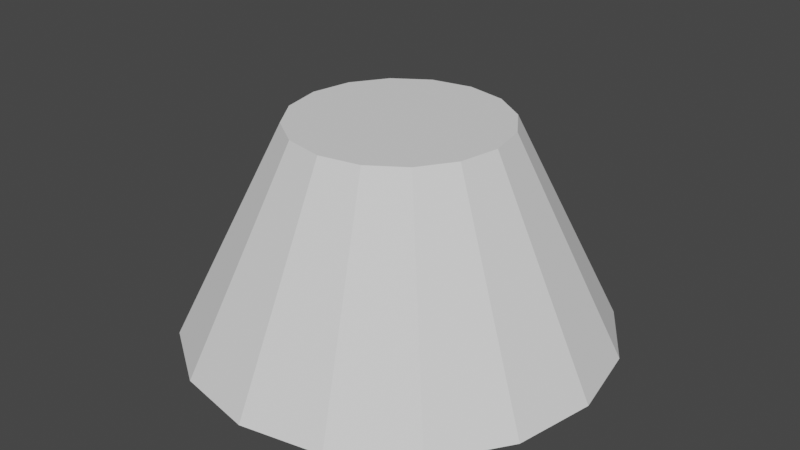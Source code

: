 # Source: cone.blend  (saved by Blender 4.3.34; exported with 4.5.12 LTS)
import bpy
from mathutils import Matrix  # noqa: F401  (used for matrix-valued properties, if any)

bpy.ops.wm.read_factory_settings(use_empty=True)
scene = bpy.context.scene
scene.name = 'Scene'

# ---- node groups
ng_top_outer_point = bpy.data.node_groups.new('Top Outer Point', 'GeometryNodeTree')
_s = ng_top_outer_point.interface.new_socket(name='Result', in_out='OUTPUT', socket_type='NodeSocketVector')
_s = ng_top_outer_point.interface.new_socket(name='Raius Top', in_out='INPUT', socket_type='NodeSocketFloat')
_s.min_value = -1e+04
_s.max_value = 1e+04
_s = ng_top_outer_point.interface.new_socket(name='Height', in_out='INPUT', socket_type='NodeSocketFloat')
_s.min_value = -1e+04
_s.max_value = 1e+04
_N = ng_top_outer_point.nodes; _L = ng_top_outer_point.links
n0 = _N.new('NodeGroupOutput'); n0.name = 'Group Output'; n0.location = (190, 0)
n1 = _N.new('NodeGroupInput'); n1.name = 'Group Input'; n1.location = (-250, -2)
n2 = _N.new('ShaderNodeCombineXYZ'); n2.name = 'Combine XYZ.001'; n2.location = (0, 0)
_L.new(n1.outputs[0], n2.inputs[0])
_L.new(n1.outputs[1], n2.inputs[2])
_L.new(n2.outputs[0], n0.inputs[0])
n0.is_active_output = True
ng_bottom_outer_point = bpy.data.node_groups.new('Bottom Outer Point', 'GeometryNodeTree')
_s = ng_bottom_outer_point.interface.new_socket(name='Result', in_out='OUTPUT', socket_type='NodeSocketVector')
_s = ng_bottom_outer_point.interface.new_socket(name='Radius Bottom', in_out='INPUT', socket_type='NodeSocketFloat')
_s.min_value = -1e+04
_s.max_value = 1e+04
_N = ng_bottom_outer_point.nodes; _L = ng_bottom_outer_point.links
n0 = _N.new('NodeGroupOutput'); n0.name = 'Group Output'; n0.location = (190, 0)
n1 = _N.new('NodeGroupInput'); n1.name = 'Group Input'; n1.location = (-200, 0)
n2 = _N.new('ShaderNodeCombineXYZ'); n2.name = 'Combine XYZ'; n2.location = (0, 0)
n2.label = '(X,0,0)'
_L.new(n1.outputs[0], n2.inputs[0])
_L.new(n2.outputs[0], n0.inputs[0])
n0.is_active_output = True
ng_top_point = bpy.data.node_groups.new('Top Point', 'GeometryNodeTree')
_s = ng_top_point.interface.new_socket(name='Result', in_out='OUTPUT', socket_type='NodeSocketVector')
_s = ng_top_point.interface.new_socket(name='Height', in_out='INPUT', socket_type='NodeSocketFloat')
_s.min_value = -1e+04
_s.max_value = 1e+04
_N = ng_top_point.nodes; _L = ng_top_point.links
n0 = _N.new('NodeGroupOutput'); n0.name = 'Group Output'; n0.location = (190, 0)
n1 = _N.new('NodeGroupInput'); n1.name = 'Group Input'; n1.location = (-200, 0)
n2 = _N.new('ShaderNodeCombineXYZ'); n2.name = 'Combine XYZ.002'; n2.location = (0, 0)
n2.label = '(0,0,Z)'
n2.hide = True
_L.new(n1.outputs[0], n2.inputs[2])
_L.new(n2.outputs[0], n0.inputs[0])
n0.is_active_output = True
ng_side_point = bpy.data.node_groups.new('Side Point', 'GeometryNodeTree')
_s = ng_side_point.interface.new_socket(name='Result', in_out='OUTPUT', socket_type='NodeSocketVector')
_s = ng_side_point.interface.new_socket(name='Raius Top', in_out='INPUT', socket_type='NodeSocketFloat')
_s.min_value = -1e+04
_s.max_value = 1e+04
_s = ng_side_point.interface.new_socket(name='Height', in_out='INPUT', socket_type='NodeSocketFloat')
_s.min_value = -1e+04
_s.max_value = 1e+04
_s = ng_side_point.interface.new_socket(name='Radius Bottom', in_out='INPUT', socket_type='NodeSocketFloat')
_s.min_value = -1e+04
_s.max_value = 1e+04
_N = ng_side_point.nodes; _L = ng_side_point.links
n0 = _N.new('NodeGroupOutput'); n0.name = 'Group Output'; n0.location = (374, 0)
n1 = _N.new('NodeGroupInput'); n1.name = 'Group Input'; n1.location = (-384, 0)
n2 = _N.new('ShaderNodeVectorMath'); n2.name = 'Vector Math'; n2.location = (8, 5)
n2.hide = True
n3 = _N.new('ShaderNodeVectorMath'); n3.name = 'Vector Math.001'; n3.location = (11, -43)
n3.label = '/ 2'
n3.hide = True
n3.operation = 'DIVIDE'
n3.inputs[1].default_value = (2.0, 2.0, 2.0)
n4 = _N.new('ShaderNodeVectorRotate'); n4.name = 'Vector Rotate'; n4.location = (184, 46)
n4.inputs[3].default_value = 1.571
n5 = _N.new('GeometryNodeGroup'); n5.name = 'Group.001'; n5.location = (-181, 16)
n5.hide = True
n5.node_tree = ng_top_outer_point
n6 = _N.new('GeometryNodeGroup'); n6.name = 'Group.003'; n6.location = (-184, -46)
n6.hide = True
n6.node_tree = ng_bottom_outer_point
_L.new(n2.outputs[0], n3.inputs[0])
_L.new(n3.outputs[0], n4.inputs[0])
_L.new(n6.outputs[0], n2.inputs[1])
_L.new(n5.outputs[0], n2.inputs[0])
_L.new(n1.outputs[0], n5.inputs[0])
_L.new(n1.outputs[1], n5.inputs[1])
_L.new(n1.outputs[2], n6.inputs[0])
_L.new(n4.outputs[0], n0.inputs[0])
n0.is_active_output = True
ng_modernprimitive_cone_0002 = bpy.data.node_groups.new('[ModernPrimitive]Cone_0002', 'GeometryNodeTree')
_s = ng_modernprimitive_cone_0002.interface.new_socket(name='Geometry', in_out='OUTPUT', socket_type='NodeSocketGeometry')
_s = ng_modernprimitive_cone_0002.interface.new_socket(name='Divide Side', in_out='INPUT', socket_type='NodeSocketInt')
_s.default_value = 4
_s.min_value = 1
_s.max_value = 1000
_s.hide_value = True
_s = ng_modernprimitive_cone_0002.interface.new_socket(name='Divide Fill', in_out='INPUT', socket_type='NodeSocketInt')
_s.default_value = 1
_s.min_value = 1
_s.max_value = 1000
_s.hide_value = True
_s = ng_modernprimitive_cone_0002.interface.new_socket(name='Divide Radius', in_out='INPUT', socket_type='NodeSocketInt')
_s.default_value = 3
_s.min_value = 3
_s.max_value = 1000
_s.hide_value = True
_s = ng_modernprimitive_cone_0002.interface.new_socket(name='Radius Top', in_out='INPUT', socket_type='NodeSocketFloat')
_s.default_value = 1.0
_s.min_value = 1e-05
_s.max_value = 1e+05
_s.hide_value = True
_s = ng_modernprimitive_cone_0002.interface.new_socket(name='Radius Bottom', in_out='INPUT', socket_type='NodeSocketFloat')
_s.default_value = 2.0
_s.min_value = 1e-05
_s.max_value = 1e+05
_s.hide_value = True
_s = ng_modernprimitive_cone_0002.interface.new_socket(name='Height', in_out='INPUT', socket_type='NodeSocketFloat')
_s.subtype = 'DISTANCE'
_s.default_value = 2.0
_s.min_value = 1e-05
_s.max_value = 1e+05
ng_modernprimitive_cone_0002.is_modifier = True
_N = ng_modernprimitive_cone_0002.nodes; _L = ng_modernprimitive_cone_0002.links
n0 = _N.new('NodeGroupOutput'); n0.name = 'Group Output'; n0.location = (420, -59)
n1 = _N.new('GeometryNodeGizmoLinear'); n1.name = 'Linear Gizmo'; n1.location = (485, -107)
n1.label = 'Radius Bottom'
n1.hide = True
n1.draw_style = 'BOX'
n1.inputs[2].default_value = (1.0, 0.0, 0.0)
n2 = _N.new('NodeGroupInput'); n2.name = 'Group Input'; n2.location = (29, -44)
n3 = _N.new('GeometryNodeMeshCone'); n3.name = 'Cone'; n3.location = (230, -59)
n4 = _N.new('GeometryNodeGizmoLinear'); n4.name = 'Linear Gizmo.001'; n4.location = (522, -89)
n4.label = 'Radius Top'
n4.color_id = 'Y'
n4.draw_style = 'BOX'
n4.inputs[2].default_value = (1.0, 0.0, 0.0)
n5 = _N.new('GeometryNodeGizmoLinear'); n5.name = 'Linear Gizmo.002'; n5.location = (487, -44)
n5.label = 'Height'
n5.color_id = 'Z'
n5.draw_style = 'BOX'
n6 = _N.new('NodeFrame'); n6.name = 'Frame'; n6.location = (-1680, 486)
n6.label = 'Radius Bottom'
n6.width = 654
n7 = _N.new('NodeFrame'); n7.name = 'Frame.001'; n7.location = (-1667, -445)
n7.label = 'Height'
n7.width = 657
n8 = _N.new('NodeFrame'); n8.name = 'Frame.002'; n8.location = (-1707, 845)
n8.label = 'Radius Top'
n8.width = 691
n9 = _N.new('NodeFrame'); n9.name = 'Frame.003'; n9.location = (-862, 946)
n9.label = 'Divide Side'
n9.width = 835
n10 = _N.new('NodeGroupInput'); n10.name = 'Group Input.001'; n10.location = (29, -59)
n11 = _N.new('NodeFrame'); n11.name = 'Frame.004'; n11.location = (-1643, 1245)
n11.label = 'Make Cone'
n11.width = 589
n11.label_size = 36
n12 = _N.new('GeometryNodeGroup'); n12.name = 'Group'; n12.location = (346, -83)
n12.hide = True
n12.node_tree = ng_top_outer_point
n13 = _N.new('NodeGroupInput'); n13.name = 'Group Input.002'; n13.location = (29, -40)
n14 = _N.new('NodeGroupInput'); n14.name = 'Group Input.003'; n14.location = (29, -40)
n15 = _N.new('NodeGroupInput'); n15.name = 'Group Input.004'; n15.location = (29, -44)
n16 = _N.new('GeometryNodeGroup'); n16.name = 'Group.002'; n16.location = (258, -44)
n16.hide = True
n16.node_tree = ng_bottom_outer_point
n17 = _N.new('NodeGroupInput'); n17.name = 'Group Input.005'; n17.location = (30, -58)
n18 = _N.new('GeometryNodeGroup'); n18.name = 'Group.004'; n18.location = (258, -44)
n18.hide = True
n18.node_tree = ng_top_point
n19 = _N.new('GeometryNodeGroup'); n19.name = 'Group.005'; n19.location = (263, -72)
n19.hide = True
n19.node_tree = ng_top_point
n20 = _N.new('NodeFrame'); n20.name = 'Frame.005'; n20.location = (-1624, -3)
n20.label = 'DivideFill'
n20.width = 678
n21 = _N.new('NodeGroupInput'); n21.name = 'Group Input.006'; n21.location = (29, -247)
n22 = _N.new('GeometryNodeGroup'); n22.name = 'Group.007'; n22.location = (249, -351)
n22.hide = True
n22.node_tree = ng_side_point
n23 = _N.new('NodeFrame'); n23.name = 'Frame.006'; n23.location = (-854, 296)
n23.label = 'Divide Radius'
n23.width = 657
n24 = _N.new('GeometryNodeGizmoDial'); n24.name = 'Dial Gizmo'; n24.location = (487, -40)
n24.label = 'Divide Radius'
n24.color_id = 'Y'
n24.inputs[2].default_value = (0.0, 0.0, -1.0)
n24.inputs[3].default_value = False
n25 = _N.new('GeometryNodeGroup'); n25.name = 'Group.001'; n25.location = (257, -163)
n25.hide = True
n25.node_tree = ng_top_point
n26 = _N.new('GeometryNodeGizmoDial'); n26.name = 'Dial Gizmo.001'; n26.location = (508, -40)
n26.label = 'Divide Fill'
n26.color_id = 'Z'
n26.inputs[2].default_value = (0.0, 0.0, -1.0)
n26.inputs[3].default_value = False
n27 = _N.new('ShaderNodeMath'); n27.name = 'Math'; n27.location = (262, -162)
n27.label = 'x 0.75'
n27.hide = True
n27.operation = 'MULTIPLY'
n27.inputs[1].default_value = 0.75
n28 = _N.new('GeometryNodeGizmoDial'); n28.name = 'Dial Gizmo.002'; n28.location = (666, -222)
n28.label = 'Divide Side'
n28.color_id = 'SECONDARY'
n28.inputs[3].default_value = False
n29 = _N.new('ShaderNodeMath'); n29.name = 'Math.002'; n29.location = (266, -422)
n29.label = 'x 0.4'
n29.hide = True
n29.operation = 'MULTIPLY'
n29.inputs[1].default_value = 0.4
n30 = _N.new('GeometryNodeGroup'); n30.name = 'Group.003'; n30.location = (44, -104)
n30.hide = True
n30.node_tree = ng_top_outer_point
n31 = _N.new('GeometryNodeGroup'); n31.name = 'Group.006'; n31.location = (66, -173)
n31.hide = True
n31.node_tree = ng_bottom_outer_point
n32 = _N.new('ShaderNodeVectorMath'); n32.name = 'Vector Math'; n32.location = (283, -45)
n32.hide = True
n32.operation = 'SUBTRACT'
n33 = _N.new('ShaderNodeVectorMath'); n33.name = 'Vector Math.001'; n33.location = (269, -94)
n33.hide = True
n33.operation = 'NORMALIZE'
n34 = _N.new('FunctionNodeRotateVector'); n34.name = 'Rotate Vector'; n34.location = (468, -42)
n34.inputs[1].default_value = (0.0, -1.571, 1.571)
n0.parent = n11
n1.parent = n6
n2.parent = n7
n3.parent = n11
n4.parent = n8
n5.parent = n7
n10.parent = n11
n12.parent = n8
n13.parent = n8
n14.parent = n23
n15.parent = n6
n16.parent = n6
n17.parent = n20
n18.parent = n7
n19.parent = n20
n21.parent = n9
n22.parent = n9
n24.parent = n23
n25.parent = n23
n26.parent = n20
n27.parent = n20
n28.parent = n9
n29.parent = n9
n30.parent = n9
n31.parent = n9
n32.parent = n9
n33.parent = n9
n34.parent = n9
_L.new(n3.outputs[0], n0.inputs[0])
_L.new(n16.outputs[0], n1.inputs[1])
_L.new(n12.outputs[0], n4.inputs[1])
_L.new(n18.outputs[0], n5.inputs[1])
_L.new(n10.outputs[2], n3.inputs[0])
_L.new(n10.outputs[0], n3.inputs[1])
_L.new(n10.outputs[1], n3.inputs[2])
_L.new(n10.outputs[3], n3.inputs[3])
_L.new(n10.outputs[4], n3.inputs[4])
_L.new(n10.outputs[5], n3.inputs[5])
_L.new(n13.outputs[3], n12.inputs[0])
_L.new(n13.outputs[5], n12.inputs[1])
_L.new(n13.outputs[3], n4.inputs[0])
_L.new(n15.outputs[4], n16.inputs[0])
_L.new(n15.outputs[4], n1.inputs[0])
_L.new(n2.outputs[5], n5.inputs[0])
_L.new(n2.outputs[5], n18.inputs[0])
_L.new(n17.outputs[5], n19.inputs[0])
_L.new(n21.outputs[3], n22.inputs[0])
_L.new(n21.outputs[5], n22.inputs[1])
_L.new(n21.outputs[4], n22.inputs[2])
_L.new(n14.outputs[5], n25.inputs[0])
_L.new(n25.outputs[0], n24.inputs[1])
_L.new(n14.outputs[2], n24.inputs[0])
_L.new(n19.outputs[0], n26.inputs[1])
_L.new(n17.outputs[1], n26.inputs[0])
_L.new(n17.outputs[3], n27.inputs[0])
_L.new(n27.outputs[0], n26.inputs[4])
_L.new(n14.outputs[3], n24.inputs[4])
_L.new(n22.outputs[0], n28.inputs[1])
_L.new(n21.outputs[0], n28.inputs[0])
_L.new(n21.outputs[5], n29.inputs[0])
_L.new(n29.outputs[0], n28.inputs[4])
_L.new(n21.outputs[3], n30.inputs[0])
_L.new(n21.outputs[5], n30.inputs[1])
_L.new(n21.outputs[4], n31.inputs[0])
_L.new(n30.outputs[0], n32.inputs[0])
_L.new(n31.outputs[0], n32.inputs[1])
_L.new(n32.outputs[0], n33.inputs[0])
_L.new(n33.outputs[0], n34.inputs[0])
_L.new(n34.outputs[0], n28.inputs[2])
n0.is_active_output = True

# ---- world
world_world = bpy.data.worlds.new('World'); scene.world = world_world
world_world.use_nodes = True; world_world.node_tree.nodes.clear()
_N = world_world.node_tree.nodes; _L = world_world.node_tree.links
n0 = _N.new('ShaderNodeOutputWorld'); n0.name = 'World Output'; n0.location = (300, 300)
n1 = _N.new('ShaderNodeBackground'); n1.name = 'Background'; n1.location = (10, 300)
n1.inputs[0].default_value = (0.05088, 0.05088, 0.05088, 1.0)
_L.new(n1.outputs[0], n0.inputs[0])
n0.is_active_output = True
world_world.color = (0.05088, 0.05088, 0.05088)
world_world.use_sun_shadow = False
world_world.sun_shadow_jitter_overblur = 0.0

# ---- meshes
me_modernprimitive_basemesh = bpy.data.meshes.new('[ModernPrimitive]BaseMesh')
me_modernprimitive_basemesh.from_pydata([(-1.0, -1.0, -1.0), (-1.0, -1.0, 1.0), (-1.0, 1.0, -1.0), (-1.0, 1.0, 1.0), (1.0, -1.0, -1.0), (1.0, -1.0, 1.0), (1.0, 1.0, -1.0), (1.0, 1.0, 1.0)], [], [(0, 1, 3, 2), (2, 3, 7, 6), (6, 7, 5, 4), (4, 5, 1, 0), (2, 6, 4, 0), (7, 3, 1, 5)])
_uv = me_modernprimitive_basemesh.uv_layers.new(name='UVMap')
_uv.uv.foreach_set('vector', [0.375, 0.0, 0.625, 0.0, 0.625, 0.25, 0.375, 0.25, 0.375, 0.25, 0.625, 0.25, 0.625, 0.5, 0.375, 0.5, 0.375, 0.5, 0.625, 0.5, 0.625, 0.75, 0.375, 0.75, 0.375, 0.75, 0.625, 0.75, 0.625, 1.0, 0.375, 1.0, 0.125, 0.5, 0.375, 0.5, 0.375, 0.75, 0.125, 0.75, 0.625, 0.5, 0.875, 0.5, 0.875, 0.75, 0.625, 0.75])
me_modernprimitive_basemesh.update()

# ---- objects
ob_cone = bpy.data.objects.new('Cone', me_modernprimitive_basemesh)

# ---- transforms, parenting, visibility, modifiers, constraints
ob_cone.location = (0.0, 0.0, 0.0)
_m = ob_cone.modifiers.new('[ModernPrimitive]Cone', 'NODES')
_m.node_group = ng_modernprimitive_cone_0002
_gi = [s.identifier for s in ng_modernprimitive_cone_0002.interface.items_tree if s.item_type == 'SOCKET' and s.in_out == 'INPUT']
_m[_gi[0]] = 1  # Divide Side
_m[_gi[2]] = 16  # Divide Radius

# ---- collection membership
scene.collection.objects.link(ob_cone)

# ---- scene / render settings (as saved in the file)
scene.frame_start = 1; scene.frame_end = 250; scene.frame_set(1)
scene.render.engine = 'CYCLES'
scene.render.compositor_device = 'GPU'
scene.eevee.ray_tracing_options.trace_max_roughness = 0.0
scene.view_settings.view_transform = 'Filmic'
bpy.context.view_layer.update()

# ---- added for rendering (the .blend has no active camera and no usable light): camera, sun
cam_auto = bpy.data.cameras.new('AutoCamera')
cam_auto.lens = 50.0
cam_auto.sensor_width = 36.0
cam_auto.clip_end = 1000.0
ob_auto_camera = bpy.data.objects.new('AutoCamera', cam_auto)
scene.collection.objects.link(ob_auto_camera)
ob_auto_camera.location = (5.55135, -6.66162, 5.44108)
ob_auto_camera.rotation_euler = (1.09748, -7.21219e-08, 0.694738)
scene.camera = ob_auto_camera
light_auto_sun = bpy.data.lights.new('AutoSun', 'SUN')
light_auto_sun.energy = 3.0
light_auto_sun.angle = 0.0523599
ob_auto_sun = bpy.data.objects.new('AutoSun', light_auto_sun)
scene.collection.objects.link(ob_auto_sun)
ob_auto_sun.rotation_euler = (0.872665, 0.174533, 0.523599)
bpy.context.view_layer.update()
